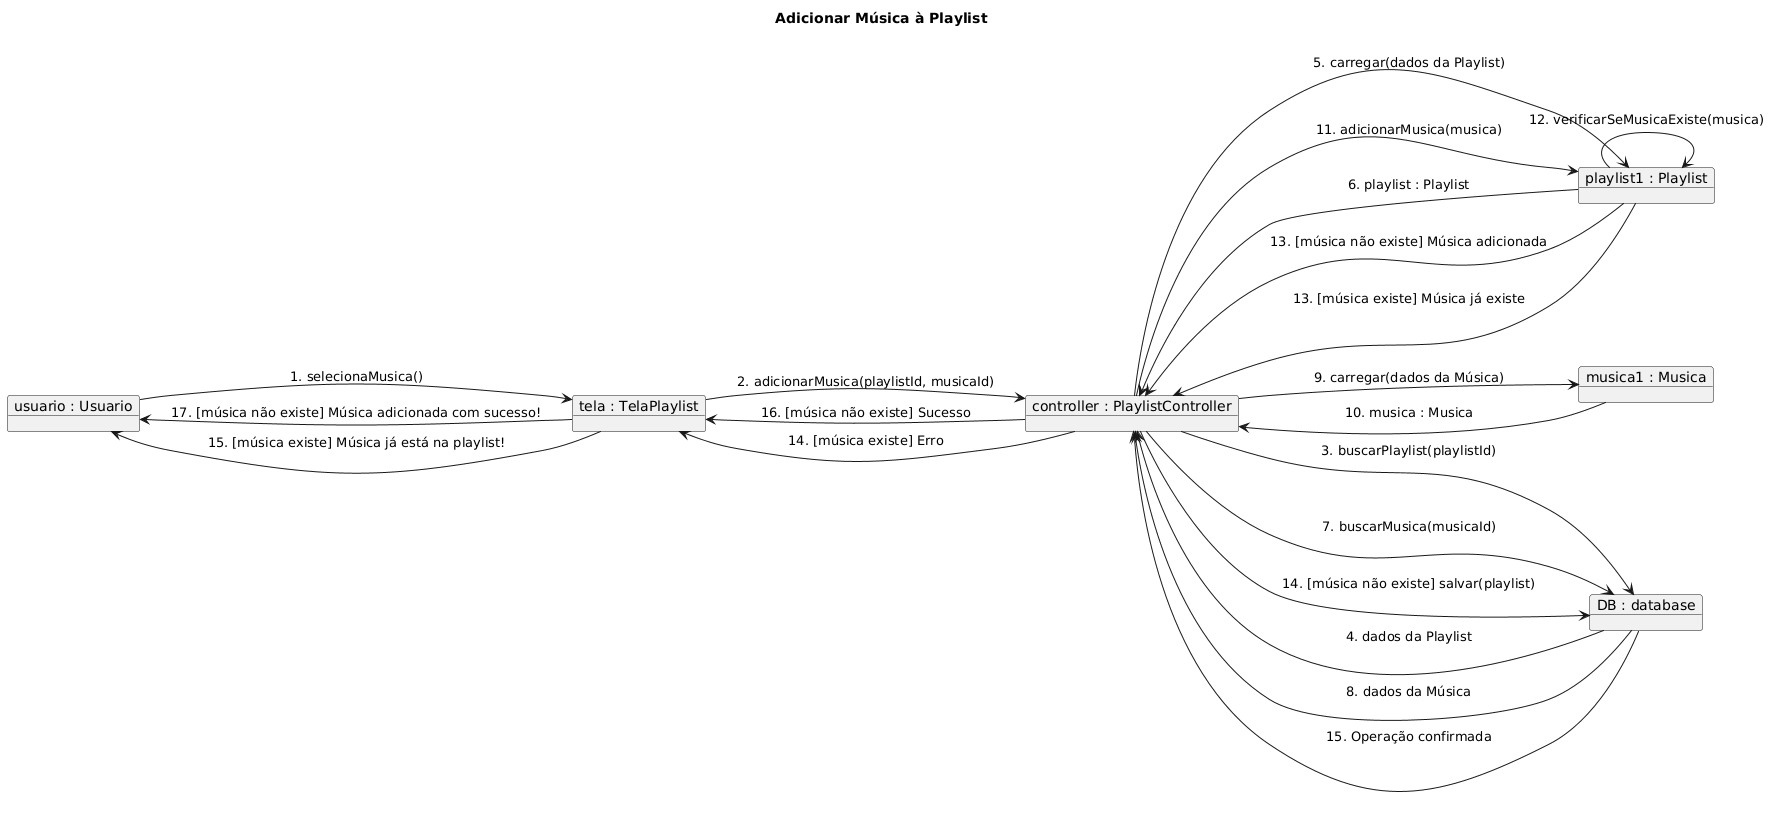

The diagram above was rendered by PlantUML. Its source (embedded in the PNG):
@startuml
left to right direction

title Adicionar Música à Playlist

object "usuario : Usuario" as usuario
object "tela : TelaPlaylist" as tela
object "controller : PlaylistController" as controller
object "playlist1 : Playlist" as playlist
object "musica1 : Musica" as musica
object "DB : database" as db

usuario --> tela : 1. selecionaMusica()
tela --> controller : 2. adicionarMusica(playlistId, musicaId)

controller --> db : 3. buscarPlaylist(playlistId)
db --> controller : 4. dados da Playlist
controller --> playlist : 5. carregar(dados da Playlist)
playlist --> controller : 6. playlist : Playlist

controller --> db : 7. buscarMusica(musicaId)
db --> controller : 8. dados da Música
controller --> musica : 9. carregar(dados da Música)
musica --> controller : 10. musica : Musica

controller --> playlist : 11. adicionarMusica(musica)
playlist --> playlist : 12. verificarSeMusicaExiste(musica)

playlist --> controller : 13. [música não existe] Música adicionada
controller --> db : 14. [música não existe] salvar(playlist)
db --> controller : 15. Operação confirmada
controller --> tela : 16. [música não existe] Sucesso
tela --> usuario : 17. [música não existe] Música adicionada com sucesso!

playlist --> controller : 13. [música existe] Música já existe
controller --> tela : 14. [música existe] Erro
tela --> usuario : 15. [música existe] Música já está na playlist!
@enduml